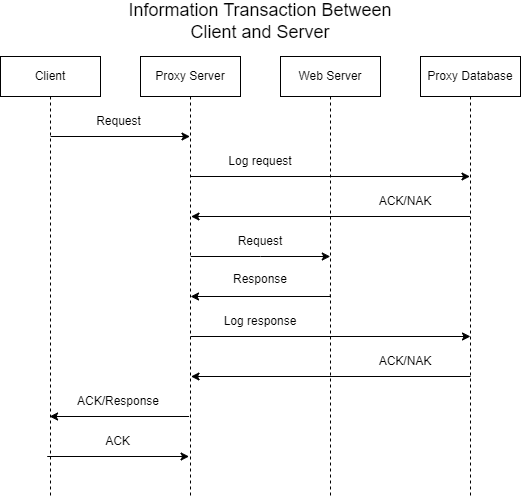

The diagram above was exported from draw.io. Its source (the exported page's mxGraphModel, read from the mxfile embedded in the PNG):
<mxGraphModel dx="988" dy="534" grid="1" gridSize="10" guides="1" tooltips="1" connect="1" arrows="1" fold="1" page="1" pageScale="1" pageWidth="850" pageHeight="1100" math="0" shadow="0">
  <root>
    <mxCell id="0" />
    <mxCell id="1" parent="0" />
    <mxCell id="bMn6y4VM8Z4dhQpyYPTv-2" value="Client" style="shape=umlLifeline;perimeter=lifelinePerimeter;whiteSpace=wrap;html=1;container=0;dropTarget=0;collapsible=0;recursiveResize=0;outlineConnect=0;portConstraint=eastwest;newEdgeStyle={&quot;edgeStyle&quot;:&quot;elbowEdgeStyle&quot;,&quot;elbow&quot;:&quot;vertical&quot;,&quot;curved&quot;:0,&quot;rounded&quot;:0};" vertex="1" parent="1">
      <mxGeometry x="80" y="80" width="100" height="440" as="geometry" />
    </mxCell>
    <mxCell id="bMn6y4VM8Z4dhQpyYPTv-17" style="edgeStyle=elbowEdgeStyle;rounded=0;orthogonalLoop=1;jettySize=auto;html=1;elbow=vertical;curved=0;" edge="1" parent="1">
      <mxGeometry relative="1" as="geometry">
        <mxPoint x="270.21857142857135" y="280" as="sourcePoint" />
        <mxPoint x="409.79" y="280" as="targetPoint" />
        <Array as="points">
          <mxPoint x="340" y="280" />
        </Array>
      </mxGeometry>
    </mxCell>
    <mxCell id="bMn6y4VM8Z4dhQpyYPTv-3" value="Proxy Server" style="shape=umlLifeline;perimeter=lifelinePerimeter;whiteSpace=wrap;html=1;container=0;dropTarget=0;collapsible=0;recursiveResize=0;outlineConnect=0;portConstraint=eastwest;newEdgeStyle={&quot;edgeStyle&quot;:&quot;elbowEdgeStyle&quot;,&quot;elbow&quot;:&quot;vertical&quot;,&quot;curved&quot;:0,&quot;rounded&quot;:0};" vertex="1" parent="1">
      <mxGeometry x="220" y="80" width="100" height="440" as="geometry" />
    </mxCell>
    <mxCell id="bMn6y4VM8Z4dhQpyYPTv-4" value="Proxy Database" style="shape=umlLifeline;perimeter=lifelinePerimeter;whiteSpace=wrap;html=1;container=0;dropTarget=0;collapsible=0;recursiveResize=0;outlineConnect=0;portConstraint=eastwest;newEdgeStyle={&quot;edgeStyle&quot;:&quot;elbowEdgeStyle&quot;,&quot;elbow&quot;:&quot;vertical&quot;,&quot;curved&quot;:0,&quot;rounded&quot;:0};" vertex="1" parent="1">
      <mxGeometry x="500" y="80" width="100" height="440" as="geometry" />
    </mxCell>
    <mxCell id="bMn6y4VM8Z4dhQpyYPTv-5" value="" style="endArrow=classic;html=1;rounded=0;" edge="1" parent="1">
      <mxGeometry width="50" height="50" relative="1" as="geometry">
        <mxPoint x="130.10000000000002" y="160" as="sourcePoint" />
        <mxPoint x="269.5" y="160" as="targetPoint" />
      </mxGeometry>
    </mxCell>
    <mxCell id="bMn6y4VM8Z4dhQpyYPTv-6" value="Request" style="text;html=1;align=center;verticalAlign=middle;resizable=0;points=[];autosize=1;strokeColor=none;fillColor=none;" vertex="1" parent="1">
      <mxGeometry x="162.64999999999998" y="130" width="70" height="30" as="geometry" />
    </mxCell>
    <mxCell id="bMn6y4VM8Z4dhQpyYPTv-7" value="" style="endArrow=classic;html=1;rounded=0;" edge="1" parent="1">
      <mxGeometry width="50" height="50" relative="1" as="geometry">
        <mxPoint x="268.58" y="440" as="sourcePoint" />
        <mxPoint x="129.08" y="440" as="targetPoint" />
        <Array as="points" />
      </mxGeometry>
    </mxCell>
    <mxCell id="bMn6y4VM8Z4dhQpyYPTv-8" value="ACK/Response" style="text;html=1;strokeColor=none;fillColor=none;align=center;verticalAlign=middle;whiteSpace=wrap;rounded=0;" vertex="1" parent="1">
      <mxGeometry x="167.64999999999998" y="410" width="60" height="30" as="geometry" />
    </mxCell>
    <mxCell id="bMn6y4VM8Z4dhQpyYPTv-9" value="" style="endArrow=classic;html=1;rounded=0;" edge="1" parent="1">
      <mxGeometry width="50" height="50" relative="1" as="geometry">
        <mxPoint x="126.73000000000003" y="480" as="sourcePoint" />
        <mxPoint x="268.58" y="480" as="targetPoint" />
      </mxGeometry>
    </mxCell>
    <mxCell id="bMn6y4VM8Z4dhQpyYPTv-10" value="ACK" style="text;html=1;align=center;verticalAlign=middle;resizable=0;points=[];autosize=1;strokeColor=none;fillColor=none;" vertex="1" parent="1">
      <mxGeometry x="175.73" y="452" width="43" height="26" as="geometry" />
    </mxCell>
    <mxCell id="bMn6y4VM8Z4dhQpyYPTv-11" value="" style="endArrow=classic;html=1;rounded=0;" edge="1" parent="1" target="bMn6y4VM8Z4dhQpyYPTv-4">
      <mxGeometry width="50" height="50" relative="1" as="geometry">
        <mxPoint x="270.0238095238095" y="200" as="sourcePoint" />
        <mxPoint x="390" y="200" as="targetPoint" />
      </mxGeometry>
    </mxCell>
    <mxCell id="bMn6y4VM8Z4dhQpyYPTv-12" value="Log request" style="text;html=1;strokeColor=none;fillColor=none;align=center;verticalAlign=middle;whiteSpace=wrap;rounded=0;" vertex="1" parent="1">
      <mxGeometry x="280" y="170" width="120" height="30" as="geometry" />
    </mxCell>
    <mxCell id="bMn6y4VM8Z4dhQpyYPTv-13" value="" style="endArrow=classic;html=1;rounded=0;" edge="1" parent="1" source="bMn6y4VM8Z4dhQpyYPTv-4">
      <mxGeometry width="50" height="50" relative="1" as="geometry">
        <mxPoint x="400" y="240" as="sourcePoint" />
        <mxPoint x="270.52380952380963" y="240" as="targetPoint" />
      </mxGeometry>
    </mxCell>
    <mxCell id="bMn6y4VM8Z4dhQpyYPTv-14" value="ACK/NAK" style="text;html=1;strokeColor=none;fillColor=none;align=center;verticalAlign=middle;whiteSpace=wrap;rounded=0;" vertex="1" parent="1">
      <mxGeometry x="450" y="210" width="70" height="30" as="geometry" />
    </mxCell>
    <mxCell id="bMn6y4VM8Z4dhQpyYPTv-15" value="&lt;font style=&quot;font-size: 18px;&quot;&gt;Information Transaction Between Client and Server&lt;/font&gt;" style="text;html=1;strokeColor=none;fillColor=none;align=center;verticalAlign=middle;whiteSpace=wrap;rounded=0;" vertex="1" parent="1">
      <mxGeometry x="204.99" y="30" width="270" height="30" as="geometry" />
    </mxCell>
    <mxCell id="bMn6y4VM8Z4dhQpyYPTv-16" value="Web Server" style="shape=umlLifeline;perimeter=lifelinePerimeter;whiteSpace=wrap;html=1;container=0;dropTarget=0;collapsible=0;recursiveResize=0;outlineConnect=0;portConstraint=eastwest;newEdgeStyle={&quot;edgeStyle&quot;:&quot;elbowEdgeStyle&quot;,&quot;elbow&quot;:&quot;vertical&quot;,&quot;curved&quot;:0,&quot;rounded&quot;:0};" vertex="1" parent="1">
      <mxGeometry x="360" y="80" width="100" height="440" as="geometry" />
    </mxCell>
    <mxCell id="bMn6y4VM8Z4dhQpyYPTv-18" value="Request" style="text;html=1;strokeColor=none;fillColor=none;align=center;verticalAlign=middle;whiteSpace=wrap;rounded=0;" vertex="1" parent="1">
      <mxGeometry x="280" y="250" width="120" height="30" as="geometry" />
    </mxCell>
    <mxCell id="bMn6y4VM8Z4dhQpyYPTv-19" style="edgeStyle=elbowEdgeStyle;rounded=0;orthogonalLoop=1;jettySize=auto;html=1;elbow=vertical;curved=0;" edge="1" parent="1" target="bMn6y4VM8Z4dhQpyYPTv-3">
      <mxGeometry relative="1" as="geometry">
        <mxPoint x="409.79" y="318" as="sourcePoint" />
        <mxPoint x="280" y="320" as="targetPoint" />
        <Array as="points">
          <mxPoint x="350" y="320" />
        </Array>
      </mxGeometry>
    </mxCell>
    <mxCell id="bMn6y4VM8Z4dhQpyYPTv-21" value="Response" style="text;html=1;strokeColor=none;fillColor=none;align=center;verticalAlign=middle;whiteSpace=wrap;rounded=0;" vertex="1" parent="1">
      <mxGeometry x="280" y="288" width="120" height="30" as="geometry" />
    </mxCell>
    <mxCell id="bMn6y4VM8Z4dhQpyYPTv-22" value="" style="endArrow=classic;html=1;rounded=0;" edge="1" parent="1">
      <mxGeometry width="50" height="50" relative="1" as="geometry">
        <mxPoint x="270.0138095238095" y="360" as="sourcePoint" />
        <mxPoint x="549.99" y="360" as="targetPoint" />
      </mxGeometry>
    </mxCell>
    <mxCell id="bMn6y4VM8Z4dhQpyYPTv-23" value="Log response" style="text;html=1;strokeColor=none;fillColor=none;align=center;verticalAlign=middle;whiteSpace=wrap;rounded=0;" vertex="1" parent="1">
      <mxGeometry x="279.99" y="330" width="120" height="30" as="geometry" />
    </mxCell>
    <mxCell id="bMn6y4VM8Z4dhQpyYPTv-24" value="" style="endArrow=classic;html=1;rounded=0;" edge="1" parent="1">
      <mxGeometry width="50" height="50" relative="1" as="geometry">
        <mxPoint x="549.99" y="400" as="sourcePoint" />
        <mxPoint x="270.51380952380964" y="400" as="targetPoint" />
      </mxGeometry>
    </mxCell>
    <mxCell id="bMn6y4VM8Z4dhQpyYPTv-25" value="ACK/NAK" style="text;html=1;strokeColor=none;fillColor=none;align=center;verticalAlign=middle;whiteSpace=wrap;rounded=0;" vertex="1" parent="1">
      <mxGeometry x="449.99" y="370" width="70" height="30" as="geometry" />
    </mxCell>
  </root>
</mxGraphModel>